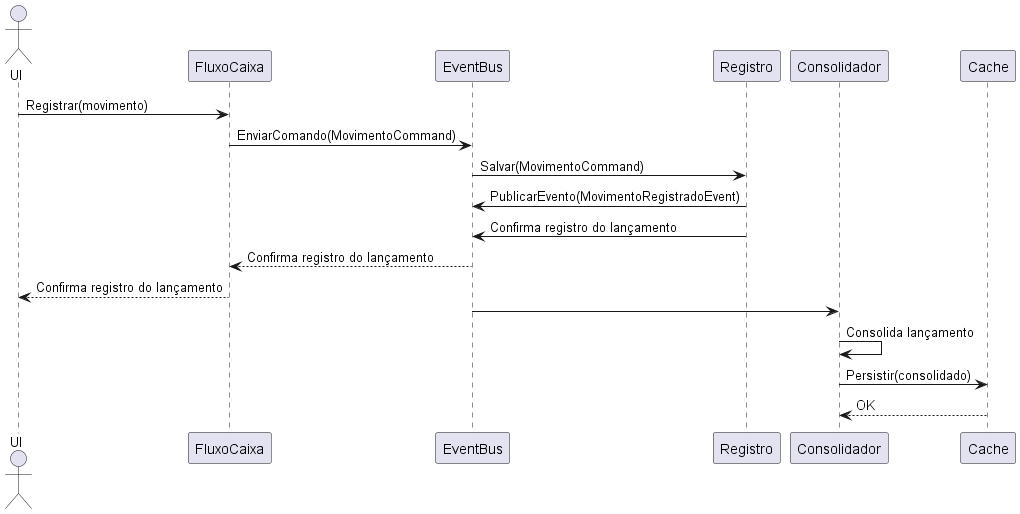

The diagram above was rendered by PlantUML. Its source (embedded in the PNG):
@startuml

actor "UI"

"UI"-> FluxoCaixa: Registrar(movimento)
"FluxoCaixa"-> EventBus: EnviarComando(MovimentoCommand)
"EventBus"-> Registro: Salvar(MovimentoCommand)
"EventBus" <- Registro: PublicarEvento(MovimentoRegistradoEvent)
"EventBus" <- Registro: Confirma registro do lançamento
"FluxoCaixa" <-- EventBus: Confirma registro do lançamento
"UI" <-- FluxoCaixa: Confirma registro do lançamento

"EventBus" -> Consolidador: 
"Consolidador" -> Consolidador: Consolida lançamento
"Consolidador" -> Cache : Persistir(consolidado)
"Consolidador" <-- Cache : OK

@enduml